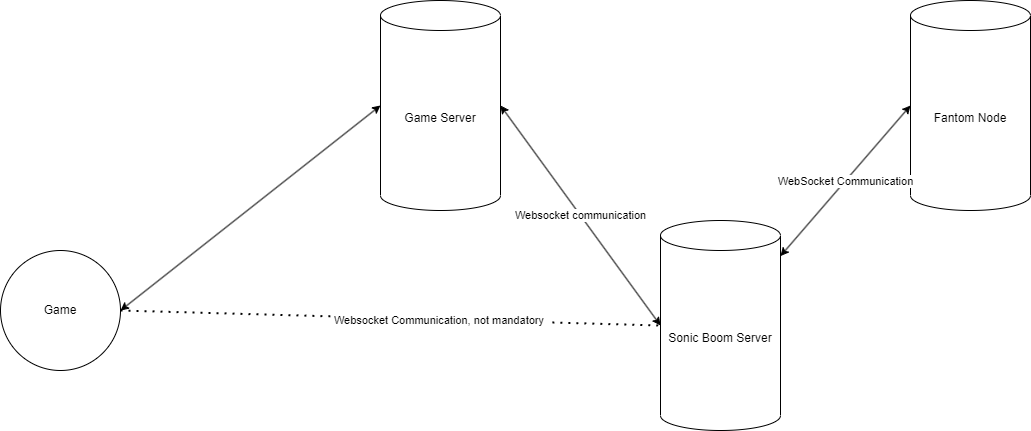

The diagram above was exported from draw.io. Its source (the exported page's mxGraphModel, read from the mxfile embedded in the PNG):
<mxGraphModel dx="1490" dy="1139" grid="1" gridSize="10" guides="1" tooltips="1" connect="1" arrows="1" fold="1" page="1" pageScale="1" pageWidth="1169" pageHeight="827" math="0" shadow="0">
  <root>
    <mxCell id="0" />
    <mxCell id="1" parent="0" />
    <mxCell id="2" value="Fantom Node" style="shape=cylinder3;whiteSpace=wrap;html=1;boundedLbl=1;backgroundOutline=1;size=15;" vertex="1" parent="1">
      <mxGeometry x="1030" y="40" width="120" height="210" as="geometry" />
    </mxCell>
    <mxCell id="4" value="Sonic Boom Server" style="shape=cylinder3;whiteSpace=wrap;html=1;boundedLbl=1;backgroundOutline=1;size=15;" vertex="1" parent="1">
      <mxGeometry x="780" y="260" width="120" height="210" as="geometry" />
    </mxCell>
    <mxCell id="5" value="WebSocket Communication" style="endArrow=classic;startArrow=classic;html=1;entryX=0;entryY=0.5;entryDx=0;entryDy=0;entryPerimeter=0;" edge="1" parent="1" source="4" target="2">
      <mxGeometry width="50" height="50" relative="1" as="geometry">
        <mxPoint x="560" y="600" as="sourcePoint" />
        <mxPoint x="610" y="550" as="targetPoint" />
      </mxGeometry>
    </mxCell>
    <mxCell id="6" value="Game" style="ellipse;whiteSpace=wrap;html=1;aspect=fixed;" vertex="1" parent="1">
      <mxGeometry x="120" y="290" width="120" height="120" as="geometry" />
    </mxCell>
    <mxCell id="8" value="Game Server" style="shape=cylinder3;whiteSpace=wrap;html=1;boundedLbl=1;backgroundOutline=1;size=15;" vertex="1" parent="1">
      <mxGeometry x="500" y="40" width="120" height="210" as="geometry" />
    </mxCell>
    <mxCell id="9" value="" style="endArrow=classic;startArrow=classic;html=1;entryX=0;entryY=0.5;entryDx=0;entryDy=0;entryPerimeter=0;exitX=1;exitY=0.5;exitDx=0;exitDy=0;" edge="1" parent="1" source="6" target="8">
      <mxGeometry width="50" height="50" relative="1" as="geometry">
        <mxPoint x="560" y="600" as="sourcePoint" />
        <mxPoint x="610" y="550" as="targetPoint" />
      </mxGeometry>
    </mxCell>
    <mxCell id="11" value="Websocket communication" style="endArrow=classic;startArrow=classic;html=1;entryX=0;entryY=0.5;entryDx=0;entryDy=0;entryPerimeter=0;exitX=1;exitY=0.5;exitDx=0;exitDy=0;exitPerimeter=0;" edge="1" parent="1" source="8" target="4">
      <mxGeometry width="50" height="50" relative="1" as="geometry">
        <mxPoint x="560" y="600" as="sourcePoint" />
        <mxPoint x="610" y="550" as="targetPoint" />
      </mxGeometry>
    </mxCell>
    <mxCell id="12" value="Websocket Communication, not mandatory&amp;nbsp;" style="endArrow=none;dashed=1;html=1;dashPattern=1 3;strokeWidth=2;entryX=0;entryY=0.5;entryDx=0;entryDy=0;entryPerimeter=0;exitX=1;exitY=0.5;exitDx=0;exitDy=0;" edge="1" parent="1" source="6" target="4">
      <mxGeometry x="0.1853" y="-1" width="50" height="50" relative="1" as="geometry">
        <mxPoint x="560" y="600" as="sourcePoint" />
        <mxPoint x="610" y="550" as="targetPoint" />
        <mxPoint as="offset" />
      </mxGeometry>
    </mxCell>
  </root>
</mxGraphModel>